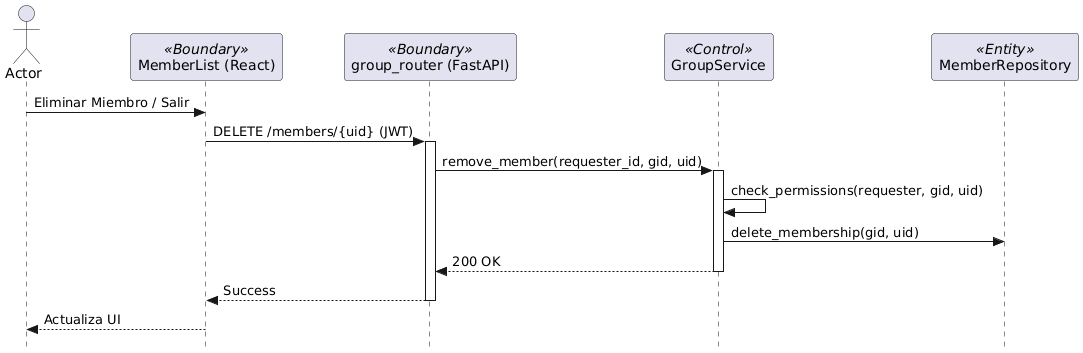

The diagram above was rendered by PlantUML. Its source (embedded in the PNG):
@startuml
skinparam style strictuml

actor "Actor" as U
participant "MemberList (React)" as UI <<Boundary>>
participant "group_router (FastAPI)" as R <<Boundary>>
participant "GroupService" as S <<Control>>
participant "MemberRepository" as DB <<Entity>>

U -> UI : Eliminar Miembro / Salir
UI -> R : DELETE /members/{uid} (JWT)
activate R
R -> S : remove_member(requester_id, gid, uid)
activate S
S -> S : check_permissions(requester, gid, uid)
S -> DB : delete_membership(gid, uid)
S --> R : 200 OK
deactivate S
R --> UI : Success
deactivate R
UI --> U : Actualiza UI
@enduml